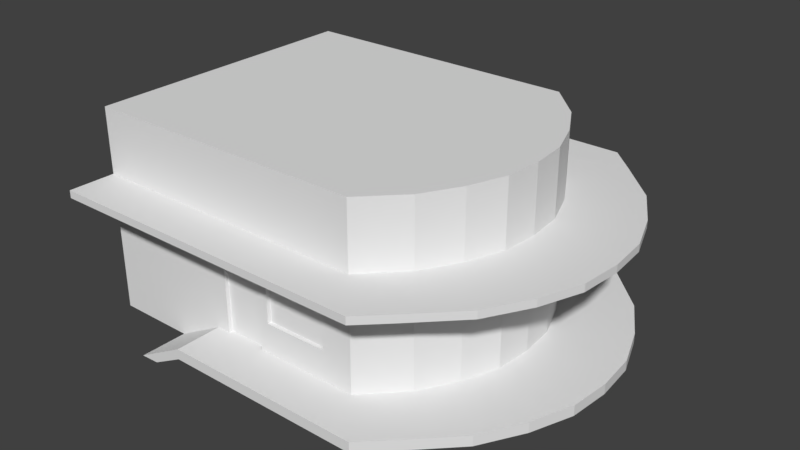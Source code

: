 # Source: cabinepolicia.blend  (saved by Blender 2.79.0; exported with 4.5.12 LTS)
import bpy
from mathutils import Matrix  # noqa: F401  (used for matrix-valued properties, if any)

bpy.ops.wm.read_factory_settings(use_empty=True)
scene = bpy.context.scene
scene.name = 'Scene'

# ---- collections
col_collection_1 = bpy.data.collections.new('Collection 1'); scene.collection.children.link(col_collection_1)

# ---- world
world_world = bpy.data.worlds.new('World'); scene.world = world_world
world_world.color = (0.05088, 0.05088, 0.05088)
world_world.use_sun_shadow = False
world_world.sun_shadow_jitter_overblur = 0.0
world_world.cycles.sampling_method = 'MANUAL'

# ---- meshes
me_plane = bpy.data.meshes.new('Plane')
me_plane.from_pydata([(-3.523, -3.523, 0.0), (3.523, -3.523, 0.0), (-3.523, 3.523, 0.0), (3.523, 3.523, 0.0), (5.309, 0.0, 0.0), (4.903, -1.761, 0.0), (4.903, 1.761, 0.0), (2.961, -3.523, 0.0), (4.397, 2.642, 0.0), (5.233, 0.8807, 0.0), (5.233, -0.8807, 0.0), (4.397, -2.642, 0.0), (-3.523, -3.523, 5.011), (2.961, -3.523, 5.011), (3.523, -3.523, 5.011), (4.397, 2.642, 5.011), (3.523, 3.523, 5.011), (2.961, 3.523, 5.011), (-3.523, 3.523, 5.011), (5.233, -0.8807, 5.011), (5.309, 0.0, 5.011), (3.815, 0.0, 5.011), (4.397, -2.642, 5.011), (4.903, -1.761, 5.011), (3.612, -1.761, 5.011), (5.233, 0.8807, 5.011), (4.903, 1.761, 5.011), (3.621, 1.761, 5.011), (3.718, 0.8807, 5.011), (3.286, -2.642, 5.011), (3.713, -0.8807, 5.011), (3.291, 2.642, 5.011), (-3.523, 3.523, 2.802), (5.309, 0.0, 2.802), (5.233, -0.8807, 2.802), (2.961, -3.523, 2.802), (-3.523, -3.523, 2.802), (4.903, -1.761, 2.802), (3.523, 3.523, 2.802), (4.397, 2.642, 2.802), (4.903, 1.761, 2.802), (4.397, -2.642, 2.802), (3.523, -3.523, 2.802), (5.233, 0.8807, 2.802), (5.309, 0.0, 3.253), (2.961, -3.523, 3.253), (2.961, 3.523, 3.253), (4.397, 2.642, 3.253), (3.523, -3.523, 3.253), (-3.523, 3.523, 3.253), (5.233, -0.8807, 3.253), (-3.523, -3.523, 3.253), (4.903, -1.761, 3.253), (3.523, 3.523, 3.253), (4.903, 1.761, 3.253), (4.397, -2.642, 3.253), (5.233, 0.8807, 3.253), (5.309, 0.0, 3.414), (2.961, -3.523, 3.414), (2.961, 3.523, 3.414), (4.397, 2.642, 3.414), (3.523, -3.523, 3.414), (-3.523, 3.523, 3.414), (5.233, -0.8807, 3.414), (-3.523, -3.523, 3.414), (4.903, -1.761, 3.414), (3.523, 3.523, 3.414), (4.903, 1.761, 3.414), (4.397, -2.642, 3.414), (5.233, 0.8807, 3.414), (-3.523, 4.678, 3.426), (-3.523, 4.678, 3.241), (7.109, -1.013, 3.426), (7.109, -1.013, 3.241), (-3.523, -4.674, 3.426), (-3.523, -4.674, 3.241), (6.731, -2.025, 3.426), (6.731, -2.025, 3.241), (5.144, 4.05, 3.426), (5.144, 4.05, 3.241), (6.731, 2.025, 3.426), (6.731, 2.025, 3.241), (6.149, -3.038, 3.426), (6.149, -3.038, 3.241), (7.109, 1.013, 3.426), (7.109, 1.013, 3.241), (4.497, 4.678, 3.241), (7.198, -2.747e-09, 3.241), (6.149, 3.038, 3.241), (5.144, -4.05, 3.241), (4.497, -4.674, 3.241), (7.198, -2.747e-09, 3.426), (4.497, -4.674, 3.426), (4.497, 4.678, 3.426), (6.149, 3.038, 3.426), (5.144, -4.05, 3.426), (5.309, 0.0, 0.4486), (2.961, -3.523, 0.4486), (2.961, 3.523, 0.4486), (4.397, 2.642, 0.4486), (3.523, -3.523, 0.4486), (-0.356, 3.523, 0.4486), (5.233, -0.8807, 0.4486), (-0.356, -3.523, 0.4486), (4.903, -1.761, 0.4486), (3.523, 3.523, 0.4486), (4.903, 1.761, 0.4486), (4.397, -2.642, 0.4486), (5.233, 0.8807, 0.4486), (5.309, 0.0, 0.6765), (2.961, -3.523, 0.6765), (2.961, 3.523, 0.6765), (4.397, 2.642, 0.6765), (3.523, -3.523, 0.6765), (-0.356, 3.523, 0.6765), (5.233, -0.8807, 0.6765), (-0.356, -3.523, 0.6765), (4.903, -1.761, 0.6765), (3.523, 3.523, 0.6765), (4.903, 1.761, 0.6765), (4.397, -2.642, 0.6765), (5.233, 0.8807, 0.6765), (-0.356, 4.678, 0.6885), (-0.356, 4.678, 0.4366), (7.109, -1.013, 0.6885), (7.109, -1.013, 0.4366), (-0.356, -4.674, 0.6885), (-0.356, -4.674, 0.4366), (6.731, -2.025, 0.6885), (6.731, -2.025, 0.4366), (5.144, 4.05, 0.6885), (5.144, 4.05, 0.4366), (6.731, 2.025, 0.6885), (6.731, 2.025, 0.4366), (6.149, -3.038, 0.6885), (6.149, -3.038, 0.4366), (7.109, 1.013, 0.6885), (7.109, 1.013, 0.4366), (4.497, 4.678, 0.4366), (7.198, -2.747e-09, 0.4366), (6.149, 3.038, 0.4366), (5.144, -4.05, 0.4366), (4.497, -4.674, 0.4366), (7.198, -2.747e-09, 0.6885), (4.497, -4.674, 0.6885), (4.497, 4.678, 0.6885), (6.149, 3.038, 0.6885), (5.144, -4.05, 0.6885), (-1.603, -4.674, -0.001078), (-1.591, -3.523, 0.0), (-1.147, -3.523, 0.02046), (-1.135, -4.674, 0.02154), (-1.603, 3.523, -0.001078), (-1.181, 3.523, 0.008067), (-1.169, 4.678, 0.008548), (-1.615, 4.678, -0.001559), (-3.523, -3.523, 0.6765), (2.961, -3.523, 0.6765), (5.233, -0.8807, 1.401), (4.903, -1.761, 1.401), (3.523, 3.523, 1.401), (4.903, 1.761, 1.401), (4.397, -2.642, 1.401), (5.233, 0.8807, 1.401), (5.309, 0.0, 1.401), (2.961, -3.523, 1.401), (4.397, 2.642, 1.401), (3.523, -3.523, 1.401), (-0.02173, -3.523, 2.802), (-0.02173, -3.523, 0.6765), (1.001, -3.523, 2.802), (1.001, -3.523, 0.6765), (1.226, -3.523, 2.802), (1.226, -3.523, 0.6765), (2.779, -3.523, 2.802), (2.779, -3.523, 0.6765), (1.226, -3.523, 1.401), (2.779, -3.523, 1.401), (-3.523, -3.523, 2.359), (-0.02173, -3.523, 2.359), (-2.324, -3.523, 2.802), (-2.324, -3.523, 2.359), (-1.046, -3.523, 2.802), (-1.046, -3.523, 2.359), (1.001, -3.427, 2.802), (-0.02173, -3.427, 2.802), (1.001, -3.427, 0.6765), (-0.02173, -3.427, 0.6765), (-0.02173, -3.427, 2.359), (2.779, -3.429, 2.802), (1.226, -3.429, 2.802), (1.226, -3.429, 1.401), (2.779, -3.429, 1.401), (-1.046, -3.358, 2.802), (-2.324, -3.358, 2.802), (-1.046, -3.358, 2.359), (-2.324, -3.358, 2.359)], [], [(31, 15, 16, 17), (30, 19, 20, 21), (29, 22, 23, 24), (28, 25, 26, 27), (58, 61, 14, 13, 12, 64), (27, 31, 17, 18, 12, 13, 29, 24, 30, 21, 28), (27, 26, 15, 31), (21, 20, 25, 28), (24, 23, 19, 30), (13, 14, 22, 29), (63, 57, 20, 19), (59, 62, 18, 17, 16, 66), (65, 63, 19, 23), (12, 18, 62, 49, 32, 2, 0, 156, 178, 36, 51, 64), (67, 60, 15, 26), (68, 65, 23, 22), (61, 68, 22, 14), (60, 66, 16, 15), (69, 67, 26, 25), (57, 69, 25, 20), (38, 32, 49, 46, 53), (164, 163, 43, 33), (163, 161, 40, 43), (166, 160, 38, 39), (167, 162, 41, 42), (165, 167, 42, 35), (162, 159, 37, 41), (161, 166, 39, 40), (159, 158, 34, 37), (175, 157, 165, 35, 174, 177), (158, 164, 33, 34), (2, 32, 38, 160, 3), (33, 43, 56, 44), (43, 40, 54, 56), (39, 38, 53, 47), (42, 41, 55, 48), (41, 37, 52, 55), (40, 39, 47, 54), (37, 34, 50, 52), (34, 33, 44, 50), (47, 53, 79, 88), (62, 59, 93, 70), (51, 45, 90, 75), (60, 67, 80, 94), (56, 54, 81, 85), (52, 50, 73, 77), (64, 51, 75, 74), (65, 68, 82, 76), (44, 56, 85, 87), (53, 46, 86, 79), (61, 58, 92, 95), (46, 49, 71, 86), (86, 71, 70, 93), (87, 85, 84, 91), (85, 81, 80, 84), (88, 79, 78, 94), (89, 83, 82, 95), (90, 89, 95, 92), (83, 77, 76, 82), (81, 88, 94, 80), (79, 86, 93, 78), (77, 73, 72, 76), (75, 90, 92, 74), (73, 87, 91, 72), (59, 66, 78, 93), (50, 44, 87, 73), (69, 57, 91, 84), (48, 55, 83, 89), (63, 65, 76, 72), (67, 69, 84, 80), (45, 48, 89, 90), (58, 64, 74, 92), (66, 60, 94, 78), (55, 52, 77, 83), (57, 63, 72, 91), (68, 61, 95, 82), (49, 62, 70, 71), (54, 47, 88, 81), (99, 105, 131, 140), (114, 111, 145, 122), (103, 97, 142, 127), (112, 119, 132, 146), (108, 106, 133, 137), (104, 102, 125, 129), (126, 116, 149, 148), (117, 120, 134, 128), (96, 108, 137, 139), (105, 98, 138, 131), (113, 110, 144, 147), (98, 101, 123, 138), (138, 123, 122, 145), (139, 137, 136, 143), (137, 133, 132, 136), (140, 131, 130, 146), (141, 135, 134, 147), (142, 141, 147, 144), (135, 129, 128, 134), (133, 140, 146, 132), (131, 138, 145, 130), (129, 125, 124, 128), (127, 142, 144, 126), (125, 139, 143, 124), (111, 118, 130, 145), (102, 96, 139, 125), (121, 109, 143, 136), (100, 107, 135, 141), (115, 117, 128, 124), (119, 121, 136, 132), (97, 100, 141, 142), (110, 116, 126, 144), (118, 112, 146, 130), (107, 104, 129, 135), (109, 115, 124, 143), (120, 113, 147, 134), (122, 123, 154, 155), (106, 99, 140, 133), (149, 150, 151, 148), (127, 126, 148, 151), (103, 127, 151, 150), (153, 152, 155, 154), (114, 122, 155, 152), (123, 101, 153, 154), (0, 7, 157, 175, 173, 171, 169, 156), (10, 4, 164, 158), (5, 10, 158, 159), (36, 180, 182, 168, 170, 172, 174, 35, 42, 48, 45, 51), (6, 8, 166, 161), (11, 5, 159, 162), (7, 1, 167, 165, 157), (1, 11, 162, 167), (8, 3, 160, 166), (9, 6, 161, 163), (4, 9, 163, 164), (183, 179, 168, 182), (168, 179, 188, 185), (171, 173, 176, 172, 170), (177, 174, 189, 192), (173, 175, 177, 176), (156, 169, 179, 183, 181, 178), (178, 181, 180, 36), (180, 181, 196, 194), (187, 186, 184, 185, 188), (170, 168, 185, 184), (179, 169, 187, 188), (171, 170, 184, 186), (169, 171, 186, 187), (191, 192, 189, 190), (176, 177, 192, 191), (172, 176, 191, 190), (174, 172, 190, 189), (196, 195, 193, 194), (182, 180, 194, 193), (183, 182, 193, 195), (181, 183, 195, 196)])
me_plane.use_remesh_preserve_volume = False
me_plane.use_remesh_preserve_attributes = False
me_plane.use_mirror_vertex_groups = False
me_plane.update()

# ---- objects
ob_plane = bpy.data.objects.new('Plane', me_plane)

# ---- transforms, parenting, visibility, modifiers, constraints
ob_plane.location = (0.0, 0.0, 0.0)
ob_plane.lineart.crease_threshold = 0.0

# ---- collection membership
col_collection_1.objects.link(ob_plane)

# ---- scene / render settings (as saved in the file)
scene.frame_start = 1; scene.frame_end = 250; scene.frame_set(1)
scene.render.engine = 'BLENDER_EEVEE_NEXT'
scene.render.resolution_percentage = 50
scene.render.dither_intensity = 0.0
scene.cycles.use_denoising = False
scene.cycles.samples = 128
scene.cycles.sampling_pattern = 'TABULATED_SOBOL'
scene.cycles.use_adaptive_sampling = False
scene.cycles.use_light_tree = False
scene.cycles.blur_glossy = 0.0
scene.cycles.sample_clamp_indirect = 0.0
scene.view_settings.view_transform = 'Standard'
bpy.context.view_layer.update()

# ---- added for rendering (the .blend has no active camera and no usable light): camera, sun
cam_auto = bpy.data.cameras.new('AutoCamera')
cam_auto.lens = 50.0
cam_auto.sensor_width = 36.0
cam_auto.clip_end = 1000.0
ob_auto_camera = bpy.data.objects.new('AutoCamera', cam_auto)
scene.collection.objects.link(ob_auto_camera)
ob_auto_camera.location = (15.793, -16.7445, 13.6689)
ob_auto_camera.rotation_euler = (1.09748, -7.21219e-08, 0.694738)
scene.camera = ob_auto_camera
light_auto_sun = bpy.data.lights.new('AutoSun', 'SUN')
light_auto_sun.energy = 3.0
light_auto_sun.angle = 0.0523599
ob_auto_sun = bpy.data.objects.new('AutoSun', light_auto_sun)
scene.collection.objects.link(ob_auto_sun)
ob_auto_sun.rotation_euler = (0.872665, 0.174533, 0.523599)
bpy.context.view_layer.update()
